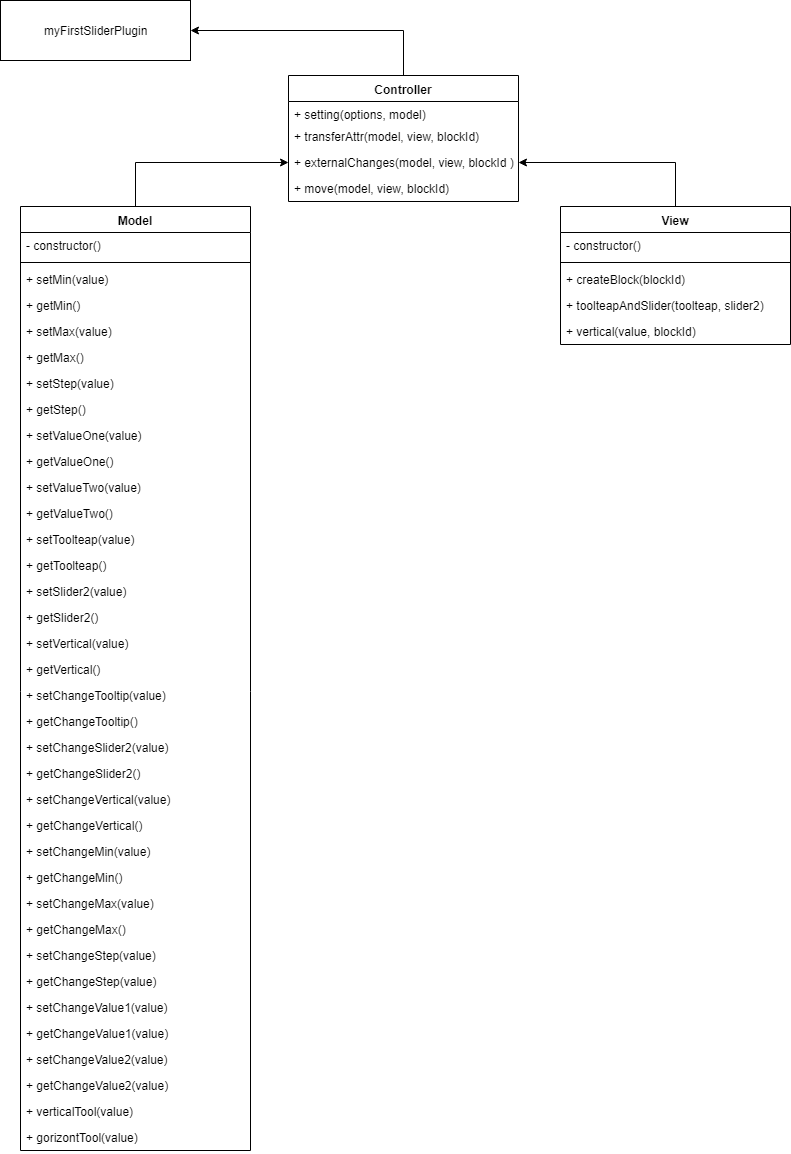

The diagram above was exported from draw.io. Its source (the exported page's mxGraphModel, read from the mxfile embedded in the PNG):
<mxGraphModel dx="1378" dy="818" grid="0" gridSize="10" guides="1" tooltips="1" connect="1" arrows="1" fold="1" page="1" pageScale="1" pageWidth="827" pageHeight="1169" math="0" shadow="0">
  <root>
    <mxCell id="0" />
    <mxCell id="1" parent="0" />
    <mxCell id="dKxhnMvEBq1LHo-V_UQj-112" style="edgeStyle=orthogonalEdgeStyle;rounded=0;orthogonalLoop=1;jettySize=auto;html=1;exitX=0.25;exitY=0;exitDx=0;exitDy=0;entryX=-0.022;entryY=1.231;entryDx=0;entryDy=0;entryPerimeter=0;" edge="1" parent="1">
      <mxGeometry relative="1" as="geometry">
        <mxPoint x="178" y="206" as="sourcePoint" />
        <Array as="points">
          <mxPoint x="230" y="206" />
          <mxPoint x="230" y="102" />
        </Array>
      </mxGeometry>
    </mxCell>
    <mxCell id="dKxhnMvEBq1LHo-V_UQj-114" style="edgeStyle=orthogonalEdgeStyle;rounded=0;orthogonalLoop=1;jettySize=auto;html=1;entryX=0;entryY=0.5;entryDx=0;entryDy=0;" edge="1" parent="1" source="dKxhnMvEBq1LHo-V_UQj-12" target="dKxhnMvEBq1LHo-V_UQj-35">
      <mxGeometry relative="1" as="geometry" />
    </mxCell>
    <mxCell id="dKxhnMvEBq1LHo-V_UQj-12" value="Model" style="swimlane;fontStyle=1;align=center;verticalAlign=top;childLayout=stackLayout;horizontal=1;startSize=26;horizontalStack=0;resizeParent=1;resizeParentMax=0;resizeLast=0;collapsible=1;marginBottom=0;" vertex="1" parent="1">
      <mxGeometry x="30" y="216" width="230" height="944" as="geometry">
        <mxRectangle x="250" y="280" width="70" height="26" as="alternateBounds" />
      </mxGeometry>
    </mxCell>
    <mxCell id="dKxhnMvEBq1LHo-V_UQj-13" value="- constructor()" style="text;strokeColor=none;fillColor=none;align=left;verticalAlign=top;spacingLeft=4;spacingRight=4;overflow=hidden;rotatable=0;points=[[0,0.5],[1,0.5]];portConstraint=eastwest;" vertex="1" parent="dKxhnMvEBq1LHo-V_UQj-12">
      <mxGeometry y="26" width="230" height="26" as="geometry" />
    </mxCell>
    <mxCell id="dKxhnMvEBq1LHo-V_UQj-14" value="" style="line;strokeWidth=1;fillColor=none;align=left;verticalAlign=middle;spacingTop=-1;spacingLeft=3;spacingRight=3;rotatable=0;labelPosition=right;points=[];portConstraint=eastwest;" vertex="1" parent="dKxhnMvEBq1LHo-V_UQj-12">
      <mxGeometry y="52" width="230" height="8" as="geometry" />
    </mxCell>
    <mxCell id="dKxhnMvEBq1LHo-V_UQj-15" value="+ setMin(value)" style="text;strokeColor=none;fillColor=none;align=left;verticalAlign=top;spacingLeft=4;spacingRight=4;overflow=hidden;rotatable=0;points=[[0,0.5],[1,0.5]];portConstraint=eastwest;" vertex="1" parent="dKxhnMvEBq1LHo-V_UQj-12">
      <mxGeometry y="60" width="230" height="26" as="geometry" />
    </mxCell>
    <mxCell id="dKxhnMvEBq1LHo-V_UQj-39" value="+ getMin()" style="text;strokeColor=none;fillColor=none;align=left;verticalAlign=top;spacingLeft=4;spacingRight=4;overflow=hidden;rotatable=0;points=[[0,0.5],[1,0.5]];portConstraint=eastwest;" vertex="1" parent="dKxhnMvEBq1LHo-V_UQj-12">
      <mxGeometry y="86" width="230" height="26" as="geometry" />
    </mxCell>
    <mxCell id="dKxhnMvEBq1LHo-V_UQj-40" value="+ setMax(value)" style="text;strokeColor=none;fillColor=none;align=left;verticalAlign=top;spacingLeft=4;spacingRight=4;overflow=hidden;rotatable=0;points=[[0,0.5],[1,0.5]];portConstraint=eastwest;" vertex="1" parent="dKxhnMvEBq1LHo-V_UQj-12">
      <mxGeometry y="112" width="230" height="26" as="geometry" />
    </mxCell>
    <mxCell id="dKxhnMvEBq1LHo-V_UQj-41" value="+ getMax()" style="text;strokeColor=none;fillColor=none;align=left;verticalAlign=top;spacingLeft=4;spacingRight=4;overflow=hidden;rotatable=0;points=[[0,0.5],[1,0.5]];portConstraint=eastwest;" vertex="1" parent="dKxhnMvEBq1LHo-V_UQj-12">
      <mxGeometry y="138" width="230" height="26" as="geometry" />
    </mxCell>
    <mxCell id="dKxhnMvEBq1LHo-V_UQj-42" value="+ setStep(value)&#10;" style="text;strokeColor=none;fillColor=none;align=left;verticalAlign=top;spacingLeft=4;spacingRight=4;overflow=hidden;rotatable=0;points=[[0,0.5],[1,0.5]];portConstraint=eastwest;" vertex="1" parent="dKxhnMvEBq1LHo-V_UQj-12">
      <mxGeometry y="164" width="230" height="26" as="geometry" />
    </mxCell>
    <mxCell id="dKxhnMvEBq1LHo-V_UQj-43" value="+ getStep()&#10;" style="text;strokeColor=none;fillColor=none;align=left;verticalAlign=top;spacingLeft=4;spacingRight=4;overflow=hidden;rotatable=0;points=[[0,0.5],[1,0.5]];portConstraint=eastwest;" vertex="1" parent="dKxhnMvEBq1LHo-V_UQj-12">
      <mxGeometry y="190" width="230" height="26" as="geometry" />
    </mxCell>
    <mxCell id="dKxhnMvEBq1LHo-V_UQj-45" value="+ setValueOne(value)&#10;" style="text;strokeColor=none;fillColor=none;align=left;verticalAlign=top;spacingLeft=4;spacingRight=4;overflow=hidden;rotatable=0;points=[[0,0.5],[1,0.5]];portConstraint=eastwest;" vertex="1" parent="dKxhnMvEBq1LHo-V_UQj-12">
      <mxGeometry y="216" width="230" height="26" as="geometry" />
    </mxCell>
    <mxCell id="dKxhnMvEBq1LHo-V_UQj-46" value="+ getValueOne()&#10;" style="text;strokeColor=none;fillColor=none;align=left;verticalAlign=top;spacingLeft=4;spacingRight=4;overflow=hidden;rotatable=0;points=[[0,0.5],[1,0.5]];portConstraint=eastwest;" vertex="1" parent="dKxhnMvEBq1LHo-V_UQj-12">
      <mxGeometry y="242" width="230" height="26" as="geometry" />
    </mxCell>
    <mxCell id="dKxhnMvEBq1LHo-V_UQj-47" value="+ setValueTwo(value)&#10;" style="text;strokeColor=none;fillColor=none;align=left;verticalAlign=top;spacingLeft=4;spacingRight=4;overflow=hidden;rotatable=0;points=[[0,0.5],[1,0.5]];portConstraint=eastwest;" vertex="1" parent="dKxhnMvEBq1LHo-V_UQj-12">
      <mxGeometry y="268" width="230" height="26" as="geometry" />
    </mxCell>
    <mxCell id="dKxhnMvEBq1LHo-V_UQj-48" value="+ getValueTwo()&#10;" style="text;strokeColor=none;fillColor=none;align=left;verticalAlign=top;spacingLeft=4;spacingRight=4;overflow=hidden;rotatable=0;points=[[0,0.5],[1,0.5]];portConstraint=eastwest;" vertex="1" parent="dKxhnMvEBq1LHo-V_UQj-12">
      <mxGeometry y="294" width="230" height="26" as="geometry" />
    </mxCell>
    <mxCell id="dKxhnMvEBq1LHo-V_UQj-50" value="+ setToolteap(value)&#10;" style="text;strokeColor=none;fillColor=none;align=left;verticalAlign=top;spacingLeft=4;spacingRight=4;overflow=hidden;rotatable=0;points=[[0,0.5],[1,0.5]];portConstraint=eastwest;" vertex="1" parent="dKxhnMvEBq1LHo-V_UQj-12">
      <mxGeometry y="320" width="230" height="26" as="geometry" />
    </mxCell>
    <mxCell id="dKxhnMvEBq1LHo-V_UQj-51" value="+ getToolteap()&#10;" style="text;strokeColor=none;fillColor=none;align=left;verticalAlign=top;spacingLeft=4;spacingRight=4;overflow=hidden;rotatable=0;points=[[0,0.5],[1,0.5]];portConstraint=eastwest;" vertex="1" parent="dKxhnMvEBq1LHo-V_UQj-12">
      <mxGeometry y="346" width="230" height="26" as="geometry" />
    </mxCell>
    <mxCell id="dKxhnMvEBq1LHo-V_UQj-52" value="+ setSlider2(value)&#10;" style="text;strokeColor=none;fillColor=none;align=left;verticalAlign=top;spacingLeft=4;spacingRight=4;overflow=hidden;rotatable=0;points=[[0,0.5],[1,0.5]];portConstraint=eastwest;" vertex="1" parent="dKxhnMvEBq1LHo-V_UQj-12">
      <mxGeometry y="372" width="230" height="26" as="geometry" />
    </mxCell>
    <mxCell id="dKxhnMvEBq1LHo-V_UQj-53" value="+ getSlider2()&#10;" style="text;strokeColor=none;fillColor=none;align=left;verticalAlign=top;spacingLeft=4;spacingRight=4;overflow=hidden;rotatable=0;points=[[0,0.5],[1,0.5]];portConstraint=eastwest;" vertex="1" parent="dKxhnMvEBq1LHo-V_UQj-12">
      <mxGeometry y="398" width="230" height="26" as="geometry" />
    </mxCell>
    <mxCell id="dKxhnMvEBq1LHo-V_UQj-54" value="+ setVertical(value)&#10;" style="text;strokeColor=none;fillColor=none;align=left;verticalAlign=top;spacingLeft=4;spacingRight=4;overflow=hidden;rotatable=0;points=[[0,0.5],[1,0.5]];portConstraint=eastwest;" vertex="1" parent="dKxhnMvEBq1LHo-V_UQj-12">
      <mxGeometry y="424" width="230" height="26" as="geometry" />
    </mxCell>
    <mxCell id="dKxhnMvEBq1LHo-V_UQj-55" value="+ getVertical()&#10;" style="text;strokeColor=none;fillColor=none;align=left;verticalAlign=top;spacingLeft=4;spacingRight=4;overflow=hidden;rotatable=0;points=[[0,0.5],[1,0.5]];portConstraint=eastwest;" vertex="1" parent="dKxhnMvEBq1LHo-V_UQj-12">
      <mxGeometry y="450" width="230" height="26" as="geometry" />
    </mxCell>
    <mxCell id="dKxhnMvEBq1LHo-V_UQj-56" value="+ setChangeTooltip(value)&#10;" style="text;strokeColor=none;fillColor=none;align=left;verticalAlign=top;spacingLeft=4;spacingRight=4;overflow=hidden;rotatable=0;points=[[0,0.5],[1,0.5]];portConstraint=eastwest;" vertex="1" parent="dKxhnMvEBq1LHo-V_UQj-12">
      <mxGeometry y="476" width="230" height="26" as="geometry" />
    </mxCell>
    <mxCell id="dKxhnMvEBq1LHo-V_UQj-57" value="+ getChangeTooltip()&#10;" style="text;strokeColor=none;fillColor=none;align=left;verticalAlign=top;spacingLeft=4;spacingRight=4;overflow=hidden;rotatable=0;points=[[0,0.5],[1,0.5]];portConstraint=eastwest;" vertex="1" parent="dKxhnMvEBq1LHo-V_UQj-12">
      <mxGeometry y="502" width="230" height="26" as="geometry" />
    </mxCell>
    <mxCell id="dKxhnMvEBq1LHo-V_UQj-58" value="+ setChangeSlider2(value)&#10;" style="text;strokeColor=none;fillColor=none;align=left;verticalAlign=top;spacingLeft=4;spacingRight=4;overflow=hidden;rotatable=0;points=[[0,0.5],[1,0.5]];portConstraint=eastwest;" vertex="1" parent="dKxhnMvEBq1LHo-V_UQj-12">
      <mxGeometry y="528" width="230" height="26" as="geometry" />
    </mxCell>
    <mxCell id="dKxhnMvEBq1LHo-V_UQj-59" value="+ getChangeSlider2()&#10;" style="text;strokeColor=none;fillColor=none;align=left;verticalAlign=top;spacingLeft=4;spacingRight=4;overflow=hidden;rotatable=0;points=[[0,0.5],[1,0.5]];portConstraint=eastwest;" vertex="1" parent="dKxhnMvEBq1LHo-V_UQj-12">
      <mxGeometry y="554" width="230" height="26" as="geometry" />
    </mxCell>
    <mxCell id="dKxhnMvEBq1LHo-V_UQj-60" value="+ setChangeVertical(value)&#10;" style="text;strokeColor=none;fillColor=none;align=left;verticalAlign=top;spacingLeft=4;spacingRight=4;overflow=hidden;rotatable=0;points=[[0,0.5],[1,0.5]];portConstraint=eastwest;" vertex="1" parent="dKxhnMvEBq1LHo-V_UQj-12">
      <mxGeometry y="580" width="230" height="26" as="geometry" />
    </mxCell>
    <mxCell id="dKxhnMvEBq1LHo-V_UQj-61" value="+ getChangeVertical()&#10;" style="text;strokeColor=none;fillColor=none;align=left;verticalAlign=top;spacingLeft=4;spacingRight=4;overflow=hidden;rotatable=0;points=[[0,0.5],[1,0.5]];portConstraint=eastwest;" vertex="1" parent="dKxhnMvEBq1LHo-V_UQj-12">
      <mxGeometry y="606" width="230" height="26" as="geometry" />
    </mxCell>
    <mxCell id="dKxhnMvEBq1LHo-V_UQj-62" value="+ setChangeMin(value)&#10;" style="text;strokeColor=none;fillColor=none;align=left;verticalAlign=top;spacingLeft=4;spacingRight=4;overflow=hidden;rotatable=0;points=[[0,0.5],[1,0.5]];portConstraint=eastwest;" vertex="1" parent="dKxhnMvEBq1LHo-V_UQj-12">
      <mxGeometry y="632" width="230" height="26" as="geometry" />
    </mxCell>
    <mxCell id="dKxhnMvEBq1LHo-V_UQj-63" value="+ getChangeMin()&#10;" style="text;strokeColor=none;fillColor=none;align=left;verticalAlign=top;spacingLeft=4;spacingRight=4;overflow=hidden;rotatable=0;points=[[0,0.5],[1,0.5]];portConstraint=eastwest;" vertex="1" parent="dKxhnMvEBq1LHo-V_UQj-12">
      <mxGeometry y="658" width="230" height="26" as="geometry" />
    </mxCell>
    <mxCell id="dKxhnMvEBq1LHo-V_UQj-65" value="+ setChangeMax(value)&#10;" style="text;strokeColor=none;fillColor=none;align=left;verticalAlign=top;spacingLeft=4;spacingRight=4;overflow=hidden;rotatable=0;points=[[0,0.5],[1,0.5]];portConstraint=eastwest;" vertex="1" parent="dKxhnMvEBq1LHo-V_UQj-12">
      <mxGeometry y="684" width="230" height="26" as="geometry" />
    </mxCell>
    <mxCell id="dKxhnMvEBq1LHo-V_UQj-66" value="+ getChangeMax()&#10;" style="text;strokeColor=none;fillColor=none;align=left;verticalAlign=top;spacingLeft=4;spacingRight=4;overflow=hidden;rotatable=0;points=[[0,0.5],[1,0.5]];portConstraint=eastwest;" vertex="1" parent="dKxhnMvEBq1LHo-V_UQj-12">
      <mxGeometry y="710" width="230" height="26" as="geometry" />
    </mxCell>
    <mxCell id="dKxhnMvEBq1LHo-V_UQj-67" value="+ setChangeStep(value)&#10;" style="text;strokeColor=none;fillColor=none;align=left;verticalAlign=top;spacingLeft=4;spacingRight=4;overflow=hidden;rotatable=0;points=[[0,0.5],[1,0.5]];portConstraint=eastwest;" vertex="1" parent="dKxhnMvEBq1LHo-V_UQj-12">
      <mxGeometry y="736" width="230" height="26" as="geometry" />
    </mxCell>
    <mxCell id="dKxhnMvEBq1LHo-V_UQj-68" value="+ getChangeStep(value)&#10;" style="text;strokeColor=none;fillColor=none;align=left;verticalAlign=top;spacingLeft=4;spacingRight=4;overflow=hidden;rotatable=0;points=[[0,0.5],[1,0.5]];portConstraint=eastwest;" vertex="1" parent="dKxhnMvEBq1LHo-V_UQj-12">
      <mxGeometry y="762" width="230" height="26" as="geometry" />
    </mxCell>
    <mxCell id="dKxhnMvEBq1LHo-V_UQj-101" value="+ setChangeValue1(value)&#10;" style="text;strokeColor=none;fillColor=none;align=left;verticalAlign=top;spacingLeft=4;spacingRight=4;overflow=hidden;rotatable=0;points=[[0,0.5],[1,0.5]];portConstraint=eastwest;" vertex="1" parent="dKxhnMvEBq1LHo-V_UQj-12">
      <mxGeometry y="788" width="230" height="26" as="geometry" />
    </mxCell>
    <mxCell id="dKxhnMvEBq1LHo-V_UQj-102" value="+ getChangeValue1(value)&#10;" style="text;strokeColor=none;fillColor=none;align=left;verticalAlign=top;spacingLeft=4;spacingRight=4;overflow=hidden;rotatable=0;points=[[0,0.5],[1,0.5]];portConstraint=eastwest;" vertex="1" parent="dKxhnMvEBq1LHo-V_UQj-12">
      <mxGeometry y="814" width="230" height="26" as="geometry" />
    </mxCell>
    <mxCell id="dKxhnMvEBq1LHo-V_UQj-103" value="+ setChangeValue2(value)&#10;" style="text;strokeColor=none;fillColor=none;align=left;verticalAlign=top;spacingLeft=4;spacingRight=4;overflow=hidden;rotatable=0;points=[[0,0.5],[1,0.5]];portConstraint=eastwest;" vertex="1" parent="dKxhnMvEBq1LHo-V_UQj-12">
      <mxGeometry y="840" width="230" height="26" as="geometry" />
    </mxCell>
    <mxCell id="dKxhnMvEBq1LHo-V_UQj-104" value="+ getChangeValue2(value)&#10;" style="text;strokeColor=none;fillColor=none;align=left;verticalAlign=top;spacingLeft=4;spacingRight=4;overflow=hidden;rotatable=0;points=[[0,0.5],[1,0.5]];portConstraint=eastwest;" vertex="1" parent="dKxhnMvEBq1LHo-V_UQj-12">
      <mxGeometry y="866" width="230" height="26" as="geometry" />
    </mxCell>
    <mxCell id="dKxhnMvEBq1LHo-V_UQj-108" value="+ verticalTool(value)&#10;" style="text;strokeColor=none;fillColor=none;align=left;verticalAlign=top;spacingLeft=4;spacingRight=4;overflow=hidden;rotatable=0;points=[[0,0.5],[1,0.5]];portConstraint=eastwest;" vertex="1" parent="dKxhnMvEBq1LHo-V_UQj-12">
      <mxGeometry y="892" width="230" height="26" as="geometry" />
    </mxCell>
    <mxCell id="dKxhnMvEBq1LHo-V_UQj-105" value="+ gorizontTool(value)&#10;" style="text;strokeColor=none;fillColor=none;align=left;verticalAlign=top;spacingLeft=4;spacingRight=4;overflow=hidden;rotatable=0;points=[[0,0.5],[1,0.5]];portConstraint=eastwest;" vertex="1" parent="dKxhnMvEBq1LHo-V_UQj-12">
      <mxGeometry y="918" width="230" height="26" as="geometry" />
    </mxCell>
    <mxCell id="dKxhnMvEBq1LHo-V_UQj-117" style="edgeStyle=orthogonalEdgeStyle;rounded=0;orthogonalLoop=1;jettySize=auto;html=1;" edge="1" parent="1" source="dKxhnMvEBq1LHo-V_UQj-16">
      <mxGeometry relative="1" as="geometry">
        <mxPoint x="200" y="40" as="targetPoint" />
        <Array as="points">
          <mxPoint x="413" y="40" />
        </Array>
      </mxGeometry>
    </mxCell>
    <mxCell id="dKxhnMvEBq1LHo-V_UQj-16" value="Controller" style="swimlane;fontStyle=1;align=center;verticalAlign=top;childLayout=stackLayout;horizontal=1;startSize=26;horizontalStack=0;resizeParent=1;resizeParentMax=0;resizeLast=0;collapsible=1;marginBottom=0;" vertex="1" parent="1">
      <mxGeometry x="298" y="85" width="230" height="126" as="geometry" />
    </mxCell>
    <mxCell id="dKxhnMvEBq1LHo-V_UQj-17" value="+ setting(options, model)" style="text;strokeColor=none;fillColor=none;align=left;verticalAlign=top;spacingLeft=4;spacingRight=4;overflow=hidden;rotatable=0;points=[[0,0.5],[1,0.5]];portConstraint=eastwest;" vertex="1" parent="dKxhnMvEBq1LHo-V_UQj-16">
      <mxGeometry y="26" width="230" height="22" as="geometry" />
    </mxCell>
    <mxCell id="dKxhnMvEBq1LHo-V_UQj-19" value="+ transferAttr(model, view, blockId)" style="text;strokeColor=none;fillColor=none;align=left;verticalAlign=top;spacingLeft=4;spacingRight=4;overflow=hidden;rotatable=0;points=[[0,0.5],[1,0.5]];portConstraint=eastwest;" vertex="1" parent="dKxhnMvEBq1LHo-V_UQj-16">
      <mxGeometry y="48" width="230" height="26" as="geometry" />
    </mxCell>
    <mxCell id="dKxhnMvEBq1LHo-V_UQj-35" value="+ externalChanges(model, view, blockId )" style="text;strokeColor=none;fillColor=none;align=left;verticalAlign=top;spacingLeft=4;spacingRight=4;overflow=hidden;rotatable=0;points=[[0,0.5],[1,0.5]];portConstraint=eastwest;" vertex="1" parent="dKxhnMvEBq1LHo-V_UQj-16">
      <mxGeometry y="74" width="230" height="26" as="geometry" />
    </mxCell>
    <mxCell id="dKxhnMvEBq1LHo-V_UQj-36" value="+ move(model, view, blockId)" style="text;strokeColor=none;fillColor=none;align=left;verticalAlign=top;spacingLeft=4;spacingRight=4;overflow=hidden;rotatable=0;points=[[0,0.5],[1,0.5]];portConstraint=eastwest;" vertex="1" parent="dKxhnMvEBq1LHo-V_UQj-16">
      <mxGeometry y="100" width="230" height="26" as="geometry" />
    </mxCell>
    <mxCell id="dKxhnMvEBq1LHo-V_UQj-113" style="edgeStyle=orthogonalEdgeStyle;rounded=0;orthogonalLoop=1;jettySize=auto;html=1;entryX=1;entryY=0.231;entryDx=0;entryDy=0;entryPerimeter=0;" edge="1" parent="1" source="dKxhnMvEBq1LHo-V_UQj-20">
      <mxGeometry relative="1" as="geometry" />
    </mxCell>
    <mxCell id="dKxhnMvEBq1LHo-V_UQj-115" style="edgeStyle=orthogonalEdgeStyle;rounded=0;orthogonalLoop=1;jettySize=auto;html=1;entryX=1;entryY=0.5;entryDx=0;entryDy=0;" edge="1" parent="1" source="dKxhnMvEBq1LHo-V_UQj-20" target="dKxhnMvEBq1LHo-V_UQj-35">
      <mxGeometry relative="1" as="geometry" />
    </mxCell>
    <mxCell id="dKxhnMvEBq1LHo-V_UQj-20" value="View" style="swimlane;fontStyle=1;align=center;verticalAlign=top;childLayout=stackLayout;horizontal=1;startSize=26;horizontalStack=0;resizeParent=1;resizeParentMax=0;resizeLast=0;collapsible=1;marginBottom=0;" vertex="1" parent="1">
      <mxGeometry x="570" y="216" width="230" height="138" as="geometry" />
    </mxCell>
    <mxCell id="dKxhnMvEBq1LHo-V_UQj-21" value="- constructor()" style="text;strokeColor=none;fillColor=none;align=left;verticalAlign=top;spacingLeft=4;spacingRight=4;overflow=hidden;rotatable=0;points=[[0,0.5],[1,0.5]];portConstraint=eastwest;" vertex="1" parent="dKxhnMvEBq1LHo-V_UQj-20">
      <mxGeometry y="26" width="230" height="26" as="geometry" />
    </mxCell>
    <mxCell id="dKxhnMvEBq1LHo-V_UQj-22" value="" style="line;strokeWidth=1;fillColor=none;align=left;verticalAlign=middle;spacingTop=-1;spacingLeft=3;spacingRight=3;rotatable=0;labelPosition=right;points=[];portConstraint=eastwest;" vertex="1" parent="dKxhnMvEBq1LHo-V_UQj-20">
      <mxGeometry y="52" width="230" height="8" as="geometry" />
    </mxCell>
    <mxCell id="dKxhnMvEBq1LHo-V_UQj-23" value="+ createBlock(blockId)" style="text;strokeColor=none;fillColor=none;align=left;verticalAlign=top;spacingLeft=4;spacingRight=4;overflow=hidden;rotatable=0;points=[[0,0.5],[1,0.5]];portConstraint=eastwest;" vertex="1" parent="dKxhnMvEBq1LHo-V_UQj-20">
      <mxGeometry y="60" width="230" height="26" as="geometry" />
    </mxCell>
    <mxCell id="dKxhnMvEBq1LHo-V_UQj-37" value="+ toolteapAndSlider(toolteap, slider2)" style="text;strokeColor=none;fillColor=none;align=left;verticalAlign=top;spacingLeft=4;spacingRight=4;overflow=hidden;rotatable=0;points=[[0,0.5],[1,0.5]];portConstraint=eastwest;" vertex="1" parent="dKxhnMvEBq1LHo-V_UQj-20">
      <mxGeometry y="86" width="230" height="26" as="geometry" />
    </mxCell>
    <mxCell id="dKxhnMvEBq1LHo-V_UQj-38" value="+ vertical(value, blockId)" style="text;strokeColor=none;fillColor=none;align=left;verticalAlign=top;spacingLeft=4;spacingRight=4;overflow=hidden;rotatable=0;points=[[0,0.5],[1,0.5]];portConstraint=eastwest;" vertex="1" parent="dKxhnMvEBq1LHo-V_UQj-20">
      <mxGeometry y="112" width="230" height="26" as="geometry" />
    </mxCell>
    <mxCell id="dKxhnMvEBq1LHo-V_UQj-118" value="&lt;span&gt;myFirstSliderPlugin&lt;/span&gt;" style="html=1;" vertex="1" parent="1">
      <mxGeometry x="10" y="10" width="190" height="60" as="geometry" />
    </mxCell>
  </root>
</mxGraphModel>